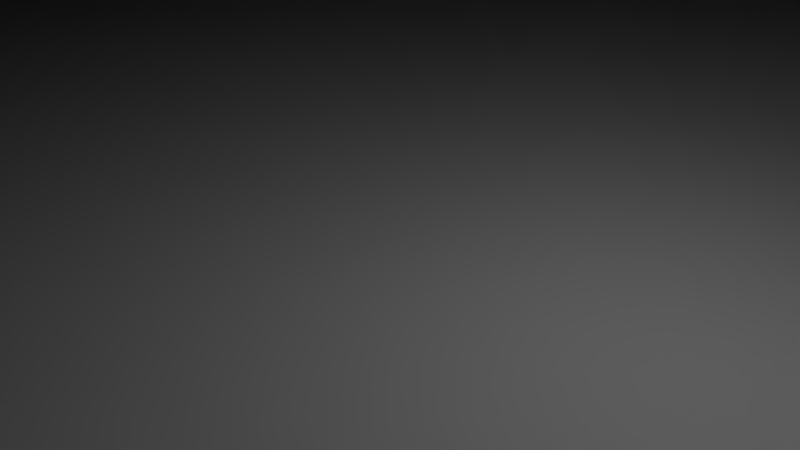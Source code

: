 # Source: Building_01.blend  (saved by Blender 2.78.0; exported with 4.5.12 LTS)
import bpy
from mathutils import Matrix  # noqa: F401  (used for matrix-valued properties, if any)

bpy.ops.wm.read_factory_settings(use_empty=True)
scene = bpy.context.scene
scene.name = 'Scene'

# ---- collections
col_collection_1 = bpy.data.collections.new('Collection 1'); scene.collection.children.link(col_collection_1)

# ---- materials (node trees are filled in below, after node groups)
mat_material = bpy.data.materials.new('Material')
mat_material.alpha_threshold = 0.0
mat_material.use_transparent_shadow = False
mat_material.roughness = 0.5
mat_material.line_color = (0.0, 0.0, 0.0, 1.0)

# ---- material node trees

# ---- world
world_world = bpy.data.worlds.new('World'); scene.world = world_world
world_world.color = (0.05088, 0.05088, 0.05088)
world_world.use_sun_shadow = False
world_world.sun_shadow_jitter_overblur = 0.0
world_world.cycles.sampling_method = 'MANUAL'

# ---- cameras
cam_camera = bpy.data.cameras.new('Camera')
cam_camera.clip_end = 100.0
cam_camera.lens = 35.0
cam_camera.sensor_width = 32.0
cam_camera.sensor_height = 18.0
cam_camera.ortho_scale = 7.314
cam_camera.dof.focus_distance = 0.0
cam_camera.dof.aperture_fstop = 128.0

# ---- lights
light_lamp = bpy.data.lights.new('Lamp', 'POINT')
light_lamp.transmission_factor = 0.0
light_lamp.cutoff_distance = 30.0
light_lamp.energy = 100.0
light_lamp.shadow_buffer_clip_start = 1.001
light_lamp.shadow_soft_size = 0.1
light_lamp.shadow_maximum_resolution = 0.006
light_lamp.use_absolute_resolution = True

# ---- meshes
me_cylinder_003 = bpy.data.meshes.new('Cylinder.003')
me_cylinder_003.from_pydata([(0.0, 1.768, 0.476), (0.0, 1.768, 0.6603), (0.3449, 1.734, 0.476), (0.3449, 1.734, 0.6603), (0.6766, 1.634, 0.476), (0.6766, 1.634, 0.6603), (0.9823, 1.47, 0.476), (0.9823, 1.47, 0.6603), (1.25, 1.25, 0.476), (1.25, 1.25, 0.6603), (1.47, 0.9823, 0.476), (1.47, 0.9823, 0.6603), (1.634, 0.6766, 0.476), (1.634, 0.6766, 0.6603), (1.734, 0.3449, 0.476), (1.734, 0.3449, 0.6603), (1.768, 1.335e-07, 0.476), (1.768, 1.335e-07, 0.6603), (1.734, -0.3449, 0.476), (1.734, -0.3449, 0.6603), (1.634, -0.6766, 0.476), (1.634, -0.6766, 0.6603), (1.47, -0.9823, 0.476), (1.47, -0.9823, 0.6603), (1.25, -1.25, 0.476), (1.25, -1.25, 0.6603), (0.9823, -1.47, 0.476), (0.9823, -1.47, 0.6603), (0.6766, -1.634, 0.476), (0.6766, -1.634, 0.6603), (0.3449, -1.734, 0.476), (0.3449, -1.734, 0.6603), (-5.761e-07, -1.768, 0.476), (-5.761e-07, -1.768, 0.6603), (-0.3449, -1.734, 0.476), (-0.3449, -1.734, 0.6603), (-0.6766, -1.634, 0.476), (-0.6766, -1.634, 0.6603), (-0.9823, -1.47, 0.476), (-0.9823, -1.47, 0.6603), (-1.25, -1.25, 0.476), (-1.25, -1.25, 0.6603), (-1.47, -0.9823, 0.476), (-1.47, -0.9823, 0.6603), (-1.634, -0.6766, 0.476), (-1.634, -0.6766, 0.6603), (-1.734, -0.3449, 0.476), (-1.734, -0.3449, 0.6603), (-1.768, 1.707e-06, 0.476), (-1.768, 1.707e-06, 0.6603), (-1.734, 0.3449, 0.476), (-1.734, 0.3449, 0.6603), (-1.634, 0.6766, 0.476), (-1.634, 0.6766, 0.6603), (-1.47, 0.9823, 0.476), (-1.47, 0.9823, 0.6603), (-1.25, 1.25, 0.476), (-1.25, 1.25, 0.6603), (-0.9823, 1.47, 0.476), (-0.9823, 1.47, 0.6603), (-0.6766, 1.634, 0.476), (-0.6766, 1.634, 0.6603), (-0.3449, 1.734, 0.476), (-0.3449, 1.734, 0.6603), (0.0, 1.0, -1.0), (0.0, 1.0, 1.0), (0.1951, 0.9808, -1.0), (0.1951, 0.9808, 1.0), (0.3827, 0.9239, -1.0), (0.3827, 0.9239, 1.0), (0.5556, 0.8315, -1.0), (0.5556, 0.8315, 1.0), (0.7071, 0.7071, -1.0), (0.7071, 0.7071, 1.0), (0.8315, 0.5556, -1.0), (0.8315, 0.5556, 1.0), (0.9239, 0.3827, -1.0), (0.9239, 0.3827, 1.0), (0.9808, 0.1951, -1.0), (0.9808, 0.1951, 1.0), (1.0, 7.55e-08, -1.0), (1.0, 7.55e-08, 1.0), (0.9808, -0.1951, -1.0), (0.9808, -0.1951, 1.0), (0.9239, -0.3827, -1.0), (0.9239, -0.3827, 1.0), (0.8315, -0.5556, -1.0), (0.8315, -0.5556, 1.0), (0.7071, -0.7071, -1.0), (0.7071, -0.7071, 1.0), (0.5556, -0.8315, -1.0), (0.5556, -0.8315, 1.0), (0.3827, -0.9239, -1.0), (0.3827, -0.9239, 1.0), (0.1951, -0.9808, -1.0), (0.1951, -0.9808, 1.0), (-3.258e-07, -1.0, -1.0), (-3.258e-07, -1.0, 1.0), (-0.1951, -0.9808, -1.0), (-0.1951, -0.9808, 1.0), (-0.3827, -0.9239, -1.0), (-0.3827, -0.9239, 1.0), (-0.5556, -0.8315, -1.0), (-0.5556, -0.8315, 1.0), (-0.7071, -0.7071, -1.0), (-0.7071, -0.7071, 1.0), (-0.8315, -0.5556, -1.0), (-0.8315, -0.5556, 1.0), (-0.9239, -0.3827, -1.0), (-0.9239, -0.3827, 1.0), (-0.9808, -0.1951, -1.0), (-0.9808, -0.1951, 1.0), (-1.0, 9.656e-07, -1.0), (-1.0, 9.656e-07, 1.0), (-0.9808, 0.1951, -1.0), (-0.9808, 0.1951, 1.0), (-0.9239, 0.3827, -1.0), (-0.9239, 0.3827, 1.0), (-0.8315, 0.5556, -1.0), (-0.8315, 0.5556, 1.0), (-0.7071, 0.7071, -1.0), (-0.7071, 0.7071, 1.0), (-0.5556, 0.8315, -1.0), (-0.5556, 0.8315, 1.0), (-0.3827, 0.9239, -1.0), (-0.3827, 0.9239, 1.0), (-0.1951, 0.9808, -1.0), (-0.1951, 0.9808, 1.0), (0.0, 4.233, -6.226), (0.0, 4.233, -0.9116), (0.8258, 4.152, -6.226), (0.8258, 4.152, -0.9116), (1.62, 3.911, -6.226), (1.62, 3.911, -0.9116), (2.352, 3.52, -6.226), (2.352, 3.52, -0.9116), (2.993, 2.993, -6.226), (2.993, 2.993, -0.9116), (3.52, 2.352, -6.226), (3.52, 2.352, -0.9116), (3.911, 1.62, -6.226), (3.911, 1.62, -0.9116), (4.152, 0.8258, -6.226), (4.152, 0.8258, -0.9116), (4.233, 3.196e-07, -6.226), (4.233, 3.196e-07, -0.9116), (4.152, -0.8258, -6.226), (4.152, -0.8258, -0.9116), (3.911, -1.62, -6.226), (3.911, -1.62, -0.9116), (3.52, -2.352, -6.226), (3.52, -2.352, -0.9116), (2.993, -2.993, -6.226), (2.993, -2.993, -0.9116), (2.352, -3.52, -6.226), (2.352, -3.52, -0.9116), (1.62, -3.911, -6.226), (1.62, -3.911, -0.9116), (0.8258, -4.152, -6.226), (0.8258, -4.152, -0.9116), (-1.379e-06, -4.233, -6.226), (-1.379e-06, -4.233, -0.9116), (-0.8258, -4.152, -6.226), (-0.8258, -4.152, -0.9116), (-1.62, -3.911, -6.226), (-1.62, -3.911, -0.9116), (-2.352, -3.52, -6.226), (-2.352, -3.52, -0.9116), (-2.993, -2.993, -6.226), (-2.993, -2.993, -0.9116), (-3.52, -2.352, -6.226), (-3.52, -2.352, -0.9116), (-3.911, -1.62, -6.226), (-3.911, -1.62, -0.9116), (-4.152, -0.8258, -6.226), (-4.152, -0.8258, -0.9116), (-4.233, 4.087e-06, -6.226), (-4.233, 4.087e-06, -0.9116), (-4.152, 0.8258, -6.226), (-4.152, 0.8258, -0.9116), (-3.911, 1.62, -6.226), (-3.911, 1.62, -0.9116), (-3.52, 2.352, -6.226), (-3.52, 2.352, -0.9116), (-2.993, 2.993, -6.226), (-2.993, 2.993, -0.9116), (-2.352, 3.52, -6.226), (-2.352, 3.52, -0.9116), (-1.62, 3.911, -6.226), (-1.62, 3.911, -0.9116), (-0.8258, 4.152, -6.226), (-0.8258, 4.152, -0.9116)], [], [(0, 1, 3, 2), (2, 3, 5, 4), (4, 5, 7, 6), (6, 7, 9, 8), (8, 9, 11, 10), (10, 11, 13, 12), (12, 13, 15, 14), (14, 15, 17, 16), (16, 17, 19, 18), (18, 19, 21, 20), (20, 21, 23, 22), (22, 23, 25, 24), (24, 25, 27, 26), (26, 27, 29, 28), (28, 29, 31, 30), (30, 31, 33, 32), (32, 33, 35, 34), (34, 35, 37, 36), (36, 37, 39, 38), (38, 39, 41, 40), (40, 41, 43, 42), (42, 43, 45, 44), (44, 45, 47, 46), (46, 47, 49, 48), (48, 49, 51, 50), (50, 51, 53, 52), (52, 53, 55, 54), (54, 55, 57, 56), (56, 57, 59, 58), (58, 59, 61, 60), (3, 1, 63, 61, 59, 57, 55, 53, 51, 49, 47, 45, 43, 41, 39, 37, 35, 33, 31, 29, 27, 25, 23, 21, 19, 17, 15, 13, 11, 9, 7, 5), (60, 61, 63, 62), (62, 63, 1, 0), (0, 2, 4, 6, 8, 10, 12, 14, 16, 18, 20, 22, 24, 26, 28, 30, 32, 34, 36, 38, 40, 42, 44, 46, 48, 50, 52, 54, 56, 58, 60, 62), (64, 65, 67, 66), (66, 67, 69, 68), (68, 69, 71, 70), (70, 71, 73, 72), (72, 73, 75, 74), (74, 75, 77, 76), (76, 77, 79, 78), (78, 79, 81, 80), (80, 81, 83, 82), (82, 83, 85, 84), (84, 85, 87, 86), (86, 87, 89, 88), (88, 89, 91, 90), (90, 91, 93, 92), (92, 93, 95, 94), (94, 95, 97, 96), (96, 97, 99, 98), (98, 99, 101, 100), (100, 101, 103, 102), (102, 103, 105, 104), (104, 105, 107, 106), (106, 107, 109, 108), (108, 109, 111, 110), (110, 111, 113, 112), (112, 113, 115, 114), (114, 115, 117, 116), (116, 117, 119, 118), (118, 119, 121, 120), (120, 121, 123, 122), (122, 123, 125, 124), (67, 65, 127, 125, 123, 121, 119, 117, 115, 113, 111, 109, 107, 105, 103, 101, 99, 97, 95, 93, 91, 89, 87, 85, 83, 81, 79, 77, 75, 73, 71, 69), (124, 125, 127, 126), (126, 127, 65, 64), (64, 66, 68, 70, 72, 74, 76, 78, 80, 82, 84, 86, 88, 90, 92, 94, 96, 98, 100, 102, 104, 106, 108, 110, 112, 114, 116, 118, 120, 122, 124, 126), (128, 129, 131, 130), (130, 131, 133, 132), (132, 133, 135, 134), (134, 135, 137, 136), (136, 137, 139, 138), (138, 139, 141, 140), (140, 141, 143, 142), (142, 143, 145, 144), (144, 145, 147, 146), (146, 147, 149, 148), (148, 149, 151, 150), (150, 151, 153, 152), (152, 153, 155, 154), (154, 155, 157, 156), (156, 157, 159, 158), (158, 159, 161, 160), (160, 161, 163, 162), (162, 163, 165, 164), (164, 165, 167, 166), (166, 167, 169, 168), (168, 169, 171, 170), (170, 171, 173, 172), (172, 173, 175, 174), (174, 175, 177, 176), (176, 177, 179, 178), (178, 179, 181, 180), (180, 181, 183, 182), (182, 183, 185, 184), (184, 185, 187, 186), (186, 187, 189, 188), (131, 129, 191, 189, 187, 185, 183, 181, 179, 177, 175, 173, 171, 169, 167, 165, 163, 161, 159, 157, 155, 153, 151, 149, 147, 145, 143, 141, 139, 137, 135, 133), (188, 189, 191, 190), (190, 191, 129, 128), (128, 130, 132, 134, 136, 138, 140, 142, 144, 146, 148, 150, 152, 154, 156, 158, 160, 162, 164, 166, 168, 170, 172, 174, 176, 178, 180, 182, 184, 186, 188, 190)])
me_cylinder_003.use_remesh_preserve_volume = False
me_cylinder_003.use_remesh_preserve_attributes = False
me_cylinder_003.use_mirror_vertex_groups = False
me_cylinder_003.update()
me_cylinder_001 = bpy.data.meshes.new('Cylinder.001')
me_cylinder_001.from_pydata([(0.0, 1.0, -1.0), (-4.51e-08, 1.38, 1.0), (0.1951, 0.9808, -1.0), (0.2692, 1.353, 1.0), (0.3827, 0.9239, -1.0), (0.528, 1.275, 1.0), (0.5556, 0.8315, -1.0), (0.7666, 1.147, 1.0), (0.7071, 0.7071, -1.0), (0.9757, 0.9757, 1.0), (0.8315, 0.5556, -1.0), (1.147, 0.7666, 1.0), (0.9239, 0.3827, -1.0), (1.275, 0.528, 1.0), (0.9808, 0.1951, -1.0), (1.353, 0.2692, 1.0), (1.0, 7.55e-08, -1.0), (1.38, -4.071e-09, 1.0), (0.9808, -0.1951, -1.0), (1.353, -0.2692, 1.0), (0.9239, -0.3827, -1.0), (1.275, -0.528, 1.0), (0.8315, -0.5556, -1.0), (1.147, -0.7666, 1.0), (0.7071, -0.7071, -1.0), (0.9757, -0.9757, 1.0), (0.5556, -0.8315, -1.0), (0.7666, -1.147, 1.0), (0.3827, -0.9239, -1.0), (0.528, -1.275, 1.0), (0.1951, -0.9808, -1.0), (0.2692, -1.353, 1.0), (-3.258e-07, -1.0, -1.0), (-4.947e-07, -1.38, 1.0), (-0.1951, -0.9808, -1.0), (-0.2692, -1.353, 1.0), (-0.3827, -0.9239, -1.0), (-0.528, -1.275, 1.0), (-0.5556, -0.8315, -1.0), (-0.7666, -1.147, 1.0), (-0.7071, -0.7071, -1.0), (-0.9757, -0.9757, 1.0), (-0.8315, -0.5556, -1.0), (-1.147, -0.7666, 1.0), (-0.9239, -0.3827, -1.0), (-1.275, -0.528, 1.0), (-0.9808, -0.1951, -1.0), (-1.353, -0.2692, 1.0), (-1.0, 9.656e-07, -1.0), (-1.38, 1.224e-06, 1.0), (-0.9808, 0.1951, -1.0), (-1.353, 0.2692, 1.0), (-0.9239, 0.3827, -1.0), (-1.275, 0.528, 1.0), (-0.8315, 0.5556, -1.0), (-1.147, 0.7666, 1.0), (-0.7071, 0.7071, -1.0), (-0.9757, 0.9757, 1.0), (-0.5556, 0.8315, -1.0), (-0.7666, 1.147, 1.0), (-0.3827, 0.9239, -1.0), (-0.528, 1.275, 1.0), (-0.1951, 0.9808, -1.0), (-0.2692, 1.353, 1.0), (0.0, 1.12, -8.578), (0.0, 1.12, -0.7448), (0.2186, 1.099, -8.578), (0.2186, 1.099, -0.7448), (0.4288, 1.035, -8.578), (0.4288, 1.035, -0.7448), (0.6225, 0.9316, -8.578), (0.6225, 0.9316, -0.7448), (0.7923, 0.7923, -8.578), (0.7923, 0.7923, -0.7448), (0.9316, 0.6225, -8.578), (0.9316, 0.6225, -0.7448), (1.035, 0.4288, -8.578), (1.035, 0.4288, -0.7448), (1.099, 0.2186, -8.578), (1.099, 0.2186, -0.7448), (1.12, 8.459e-08, -8.578), (1.12, 8.459e-08, -0.7448), (1.099, -0.2186, -8.578), (1.099, -0.2186, -0.7448), (1.035, -0.4288, -8.578), (1.035, -0.4288, -0.7448), (0.9316, -0.6225, -8.578), (0.9316, -0.6225, -0.7448), (0.7923, -0.7923, -8.578), (0.7923, -0.7923, -0.7448), (0.6225, -0.9316, -8.578), (0.6225, -0.9316, -0.7448), (0.4288, -1.035, -8.578), (0.4288, -1.035, -0.7448), (0.2186, -1.099, -8.578), (0.2186, -1.099, -0.7448), (-3.651e-07, -1.12, -8.578), (-3.651e-07, -1.12, -0.7448), (-0.2186, -1.099, -8.578), (-0.2186, -1.099, -0.7448), (-0.4288, -1.035, -8.578), (-0.4288, -1.035, -0.7448), (-0.6225, -0.9316, -8.578), (-0.6225, -0.9316, -0.7448), (-0.7923, -0.7923, -8.578), (-0.7923, -0.7923, -0.7448), (-0.9316, -0.6225, -8.578), (-0.9316, -0.6225, -0.7448), (-1.035, -0.4288, -8.578), (-1.035, -0.4288, -0.7448), (-1.099, -0.2186, -8.578), (-1.099, -0.2186, -0.7448), (-1.12, 1.082e-06, -8.578), (-1.12, 1.082e-06, -0.7448), (-1.099, 0.2186, -8.578), (-1.099, 0.2186, -0.7448), (-1.035, 0.4288, -8.578), (-1.035, 0.4288, -0.7448), (-0.9316, 0.6225, -8.578), (-0.9316, 0.6225, -0.7448), (-0.7923, 0.7923, -8.578), (-0.7923, 0.7923, -0.7448), (-0.6225, 0.9316, -8.578), (-0.6225, 0.9316, -0.7448), (-0.4288, 1.035, -8.578), (-0.4288, 1.035, -0.7448), (-0.2186, 1.099, -8.578), (-0.2186, 1.099, -0.7448), (1.754, 1.827, -20.78), (1.754, -1.827, -20.78), (-1.754, -1.827, -20.78), (-1.754, 1.827, -20.78), (1.754, 1.827, -8.385), (1.754, -1.827, -8.385), (-1.754, -1.827, -8.385), (-1.754, 1.827, -8.385)], [], [(0, 1, 3, 2), (2, 3, 5, 4), (4, 5, 7, 6), (6, 7, 9, 8), (8, 9, 11, 10), (10, 11, 13, 12), (12, 13, 15, 14), (14, 15, 17, 16), (16, 17, 19, 18), (18, 19, 21, 20), (20, 21, 23, 22), (22, 23, 25, 24), (24, 25, 27, 26), (26, 27, 29, 28), (28, 29, 31, 30), (30, 31, 33, 32), (32, 33, 35, 34), (34, 35, 37, 36), (36, 37, 39, 38), (38, 39, 41, 40), (40, 41, 43, 42), (42, 43, 45, 44), (44, 45, 47, 46), (46, 47, 49, 48), (48, 49, 51, 50), (50, 51, 53, 52), (52, 53, 55, 54), (54, 55, 57, 56), (56, 57, 59, 58), (58, 59, 61, 60), (3, 1, 63, 61, 59, 57, 55, 53, 51, 49, 47, 45, 43, 41, 39, 37, 35, 33, 31, 29, 27, 25, 23, 21, 19, 17, 15, 13, 11, 9, 7, 5), (60, 61, 63, 62), (62, 63, 1, 0), (0, 2, 4, 6, 8, 10, 12, 14, 16, 18, 20, 22, 24, 26, 28, 30, 32, 34, 36, 38, 40, 42, 44, 46, 48, 50, 52, 54, 56, 58, 60, 62), (64, 65, 67, 66), (66, 67, 69, 68), (68, 69, 71, 70), (70, 71, 73, 72), (72, 73, 75, 74), (74, 75, 77, 76), (76, 77, 79, 78), (78, 79, 81, 80), (80, 81, 83, 82), (82, 83, 85, 84), (84, 85, 87, 86), (86, 87, 89, 88), (88, 89, 91, 90), (90, 91, 93, 92), (92, 93, 95, 94), (94, 95, 97, 96), (96, 97, 99, 98), (98, 99, 101, 100), (100, 101, 103, 102), (102, 103, 105, 104), (104, 105, 107, 106), (106, 107, 109, 108), (108, 109, 111, 110), (110, 111, 113, 112), (112, 113, 115, 114), (114, 115, 117, 116), (116, 117, 119, 118), (118, 119, 121, 120), (120, 121, 123, 122), (122, 123, 125, 124), (67, 65, 127, 125, 123, 121, 119, 117, 115, 113, 111, 109, 107, 105, 103, 101, 99, 97, 95, 93, 91, 89, 87, 85, 83, 81, 79, 77, 75, 73, 71, 69), (124, 125, 127, 126), (126, 127, 65, 64), (64, 66, 68, 70, 72, 74, 76, 78, 80, 82, 84, 86, 88, 90, 92, 94, 96, 98, 100, 102, 104, 106, 108, 110, 112, 114, 116, 118, 120, 122, 124, 126), (128, 129, 130, 131), (132, 135, 134, 133), (128, 132, 133, 129), (129, 133, 134, 130), (130, 134, 135, 131), (132, 128, 131, 135)])
me_cylinder_001.materials.append(mat_material)
me_cylinder_001.use_remesh_preserve_volume = False
me_cylinder_001.use_remesh_preserve_attributes = False
me_cylinder_001.use_mirror_vertex_groups = False
me_cylinder_001.update()
me_cube_011 = bpy.data.meshes.new('Cube.011')
me_cube_011.from_pydata([(1.0, 1.0, -1.0), (1.0, -1.0, -1.0), (-1.0, -1.0, -1.0), (-1.0, 1.0, -1.0), (-1.341e-07, -1.788e-07, -0.1236)], [], [(0, 1, 2, 3), (0, 4, 1), (1, 4, 2), (2, 4, 3), (4, 0, 3)])
me_cube_011.materials.append(mat_material)
me_cube_011.use_remesh_preserve_volume = False
me_cube_011.use_remesh_preserve_attributes = False
me_cube_011.use_mirror_vertex_groups = False
me_cube_011.update()
me_cube_001 = bpy.data.meshes.new('Cube.001')
me_cube_001.from_pydata([(-1.233, -1.239, 15.88), (-1.0, -1.0, 17.88), (-1.233, 1.239, 15.88), (-1.0, 1.0, 17.88), (1.233, -1.239, 15.88), (1.0, -1.0, 17.88), (1.233, 1.239, 15.88), (1.0, 1.0, 17.88), (-1.116, -1.12, 16.88), (-1.116, 1.12, 16.88), (1.116, 1.12, 16.88), (1.116, -1.12, 16.88), (-1.233, -1.089, 15.88), (-1.0, -0.8789, 17.88), (1.233, -1.089, 15.88), (1.0, -0.8789, 17.88), (1.116, -0.984, 16.88), (-1.116, -0.984, 16.88), (-1.0, 0.8829, 17.88), (1.233, 1.101, 15.88), (-1.116, 0.9918, 16.88), (-1.233, 1.101, 15.88), (1.0, 0.8829, 17.88), (1.116, 0.9918, 16.88), (1.087, 1.239, 15.88), (0.8809, 1.0, 17.88), (1.087, -1.239, 15.88), (0.8809, -1.0, 17.88), (0.9842, -1.12, 16.88), (0.9842, 1.12, 16.88), (0.8809, -0.8789, 17.96), (1.087, -1.089, 16.64), (1.087, 1.101, 16.64), (0.8809, 0.8829, 17.96), (-1.092, 1.239, 15.88), (-0.886, -1.0, 17.88), (-0.9892, -1.12, 16.88), (-1.092, -1.089, 16.64), (-1.092, 1.101, 16.64), (-0.886, 1.0, 17.88), (-1.092, -1.239, 15.88), (-0.9892, 1.12, 16.88), (-0.886, -0.8789, 17.96), (-0.886, 0.8829, 17.96), (-1.146, -1.15, 17.28), (-1.029, -1.031, 18.28), (-0.9152, -1.031, 18.28), (-1.018, -1.15, 17.28), (-1.029, -0.9098, 18.28), (-1.146, -1.015, 17.28), (-1.28, -1.139, 16.52), (-1.28, -1.289, 16.52), (-1.164, -1.17, 17.52), (-1.037, -1.17, 17.52), (-1.164, -1.034, 17.52), (-1.14, -1.289, 16.52), (-1.03, 0.9143, 18.28), (-1.03, 1.031, 18.28), (-1.146, 1.151, 17.28), (-1.146, 1.023, 17.28), (-0.9158, 1.031, 18.28), (-1.019, 1.151, 17.28), (-1.167, 1.172, 17.56), (-1.283, 1.292, 16.56), (-1.143, 1.292, 16.56), (-1.167, 1.045, 17.56), (-1.283, 1.154, 16.56), (-1.039, 1.172, 17.56), (1.029, -0.9091, 18.27), (1.029, -1.03, 18.27), (1.145, -1.15, 17.27), (1.145, -1.014, 17.27), (0.9096, -1.03, 18.27), (1.013, -1.15, 17.27), (0.9092, 1.03, 18.26), (1.028, 1.03, 18.26), (1.145, 1.149, 17.26), (1.012, 1.149, 17.26), (1.028, 0.9126, 18.26), (1.145, 1.022, 17.26), (1.163, 1.169, 17.51), (1.28, 1.288, 16.51), (1.28, 1.15, 16.51), (1.031, 1.169, 17.51), (1.163, 1.041, 17.51), (1.134, 1.288, 16.51), (1.164, -1.169, 17.52), (1.28, -1.289, 16.52), (1.135, -1.289, 16.52), (1.164, -1.034, 17.52), (1.28, -1.139, 16.52), (1.032, -1.169, 17.52), (-1.233, -1.239, 32.77), (-1.0, -1.0, 34.77), (-1.233, 1.239, 32.77), (-1.0, 1.0, 34.77), (1.233, -1.239, 32.77), (1.0, -1.0, 34.77), (1.233, 1.239, 32.77), (1.0, 1.0, 34.77), (-1.116, -1.12, 33.77), (-1.116, 1.12, 33.77), (1.116, 1.12, 33.77), (1.116, -1.12, 33.77), (-1.233, -1.089, 32.77), (-1.0, -0.8789, 34.77), (1.233, -1.089, 32.77), (1.0, -0.8789, 34.77), (1.116, -0.984, 33.77), (-1.116, -0.984, 33.77), (-1.0, 0.8829, 34.77), (1.233, 1.101, 32.77), (-1.116, 0.9918, 33.77), (-1.233, 1.101, 32.77), (1.0, 0.8829, 34.77), (1.116, 0.9918, 33.77), (1.087, 1.239, 32.77), (0.8809, 1.0, 34.77), (1.087, -1.239, 32.77), (0.8809, -1.0, 34.77), (0.9842, -1.12, 33.77), (0.9842, 1.12, 33.77), (0.8809, -0.8789, 34.84), (1.087, -1.089, 33.53), (1.087, 1.101, 33.53), (0.8809, 0.8829, 34.84), (-1.092, 1.239, 32.77), (-0.886, -1.0, 34.77), (-0.9892, -1.12, 33.77), (-1.092, -1.089, 33.53), (-1.092, 1.101, 33.53), (-0.886, 1.0, 34.77), (-1.092, -1.239, 32.77), (-0.9892, 1.12, 33.77), (-0.886, -0.8789, 34.84), (-0.886, 0.8829, 34.84), (-1.146, -1.15, 34.17), (-1.029, -1.031, 35.17), (-0.9152, -1.031, 35.17), (-1.018, -1.15, 34.17), (-1.029, -0.9098, 35.17), (-1.146, -1.015, 34.17), (-1.28, -1.139, 33.41), (-1.28, -1.289, 33.41), (-1.164, -1.17, 34.41), (-1.037, -1.17, 34.41), (-1.164, -1.034, 34.41), (-1.14, -1.289, 33.41), (-1.03, 0.9143, 35.17), (-1.03, 1.031, 35.17), (-1.146, 1.151, 34.17), (-1.146, 1.023, 34.17), (-0.9158, 1.031, 35.17), (-1.019, 1.151, 34.17), (-1.167, 1.172, 34.45), (-1.283, 1.292, 33.45), (-1.143, 1.292, 33.45), (-1.167, 1.045, 34.45), (-1.283, 1.154, 33.45), (-1.039, 1.172, 34.45), (1.029, -0.9091, 35.16), (1.029, -1.03, 35.16), (1.145, -1.15, 34.16), (1.145, -1.014, 34.16), (0.9096, -1.03, 35.16), (1.013, -1.15, 34.16), (0.9092, 1.03, 35.15), (1.028, 1.03, 35.15), (1.145, 1.149, 34.15), (1.012, 1.149, 34.15), (1.028, 0.9126, 35.15), (1.145, 1.022, 34.15), (1.163, 1.169, 34.4), (1.28, 1.288, 33.4), (1.28, 1.15, 33.4), (1.031, 1.169, 34.4), (1.163, 1.041, 34.4), (1.134, 1.288, 33.4), (1.164, -1.169, 34.41), (1.28, -1.289, 33.41), (1.135, -1.289, 33.41), (1.164, -1.034, 34.41), (1.28, -1.139, 33.41), (1.032, -1.169, 34.41), (-1.233, -1.239, 24.32), (-1.0, -1.0, 26.32), (-1.233, 1.239, 24.32), (-1.0, 1.0, 26.32), (1.233, -1.239, 24.32), (1.0, -1.0, 26.32), (1.233, 1.239, 24.32), (1.0, 1.0, 26.32), (-1.116, -1.12, 25.32), (-1.116, 1.12, 25.32), (1.116, 1.12, 25.32), (1.116, -1.12, 25.32), (-1.233, -1.089, 24.32), (-1.0, -0.8789, 26.32), (1.233, -1.089, 24.32), (1.0, -0.8789, 26.32), (1.116, -0.984, 25.32), (-1.116, -0.984, 25.32), (-1.0, 0.8829, 26.32), (1.233, 1.101, 24.32), (-1.116, 0.9918, 25.32), (-1.233, 1.101, 24.32), (1.0, 0.8829, 26.32), (1.116, 0.9918, 25.32), (1.087, 1.239, 24.32), (0.8809, 1.0, 26.32), (1.087, -1.239, 24.32), (0.8809, -1.0, 26.32), (0.9842, -1.12, 25.32), (0.9842, 1.12, 25.32), (0.8809, -0.8789, 26.4), (1.087, -1.089, 25.08), (1.087, 1.101, 25.08), (0.8809, 0.8829, 26.4), (-1.092, 1.239, 24.32), (-0.886, -1.0, 26.32), (-0.9892, -1.12, 25.32), (-1.092, -1.089, 25.08), (-1.092, 1.101, 25.08), (-0.886, 1.0, 26.32), (-1.092, -1.239, 24.32), (-0.9892, 1.12, 25.32), (-0.886, -0.8789, 26.4), (-0.886, 0.8829, 26.4), (-1.146, -1.15, 25.72), (-1.029, -1.031, 26.72), (-0.9152, -1.031, 26.72), (-1.018, -1.15, 25.72), (-1.029, -0.9098, 26.72), (-1.146, -1.015, 25.72), (-1.28, -1.139, 24.97), (-1.28, -1.289, 24.97), (-1.164, -1.17, 25.97), (-1.037, -1.17, 25.97), (-1.164, -1.034, 25.97), (-1.14, -1.289, 24.97), (-1.03, 0.9143, 26.72), (-1.03, 1.031, 26.72), (-1.146, 1.151, 25.72), (-1.146, 1.023, 25.72), (-0.9158, 1.031, 26.72), (-1.019, 1.151, 25.72), (-1.167, 1.172, 26.0), (-1.283, 1.292, 25.0), (-1.143, 1.292, 25.0), (-1.167, 1.045, 26.0), (-1.283, 1.154, 25.0), (-1.039, 1.172, 26.0), (1.029, -0.9091, 26.71), (1.029, -1.03, 26.71), (1.145, -1.15, 25.71), (1.145, -1.014, 25.71), (0.9096, -1.03, 26.71), (1.013, -1.15, 25.71), (0.9092, 1.03, 26.7), (1.028, 1.03, 26.7), (1.145, 1.149, 25.7), (1.012, 1.149, 25.7), (1.028, 0.9126, 26.7), (1.145, 1.022, 25.7), (1.163, 1.169, 25.95), (1.28, 1.288, 24.95), (1.28, 1.15, 24.95), (1.031, 1.169, 25.95), (1.163, 1.041, 25.95), (1.134, 1.288, 24.95), (1.164, -1.169, 25.96), (1.28, -1.289, 24.96), (1.135, -1.289, 24.96), (1.164, -1.034, 25.96), (1.28, -1.139, 24.96), (1.032, -1.169, 25.96), (-1.233, -1.239, 7.441), (-1.0, -1.0, 9.441), (-1.233, 1.239, 7.441), (-1.0, 1.0, 9.441), (1.233, -1.239, 7.441), (1.0, -1.0, 9.441), (1.233, 1.239, 7.441), (1.0, 1.0, 9.441), (-1.116, -1.12, 8.441), (-1.116, 1.12, 8.441), (1.116, 1.12, 8.441), (1.116, -1.12, 8.441), (-1.233, -1.089, 7.441), (-1.0, -0.8789, 9.441), (1.233, -1.089, 7.441), (1.0, -0.8789, 9.441), (1.116, -0.984, 8.441), (-1.116, -0.984, 8.441), (-1.0, 0.8829, 9.441), (1.233, 1.101, 7.441), (-1.116, 0.9918, 8.441), (-1.233, 1.101, 7.441), (1.0, 0.8829, 9.441), (1.116, 0.9918, 8.441), (1.087, 1.239, 7.441), (0.8809, 1.0, 9.441), (1.087, -1.239, 7.441), (0.8809, -1.0, 9.441), (0.9842, -1.12, 8.441), (0.9842, 1.12, 8.441), (0.8809, -0.8789, 9.52), (1.087, -1.089, 8.201), (1.087, 1.101, 8.201), (0.8809, 0.8829, 9.52), (-1.092, 1.239, 7.441), (-0.886, -1.0, 9.441), (-0.9892, -1.12, 8.441), (-1.092, -1.089, 8.201), (-1.092, 1.101, 8.201), (-0.886, 1.0, 9.441), (-1.092, -1.239, 7.441), (-0.9892, 1.12, 8.441), (-0.886, -0.8789, 9.52), (-0.886, 0.8829, 9.52), (-1.146, -1.15, 8.84), (-1.029, -1.031, 9.84), (-0.9152, -1.031, 9.84), (-1.018, -1.15, 8.84), (-1.029, -0.9098, 9.84), (-1.146, -1.015, 8.84), (-1.28, -1.139, 8.089), (-1.28, -1.289, 8.089), (-1.164, -1.17, 9.089), (-1.037, -1.17, 9.089), (-1.164, -1.034, 9.089), (-1.14, -1.289, 8.089), (-1.03, 0.9143, 9.847), (-1.03, 1.031, 9.847), (-1.146, 1.151, 8.847), (-1.146, 1.023, 8.847), (-0.9158, 1.031, 9.847), (-1.019, 1.151, 8.847), (-1.167, 1.172, 9.126), (-1.283, 1.292, 8.126), (-1.143, 1.292, 8.126), (-1.167, 1.045, 9.126), (-1.283, 1.154, 8.126), (-1.039, 1.172, 9.126), (1.029, -0.9091, 9.831), (1.029, -1.03, 9.831), (1.145, -1.15, 8.831), (1.145, -1.014, 8.831), (0.9096, -1.03, 9.831), (1.013, -1.15, 8.831), (0.9092, 1.03, 9.826), (1.028, 1.03, 9.826), (1.145, 1.149, 8.826), (1.012, 1.149, 8.826), (1.028, 0.9126, 9.826), (1.145, 1.022, 8.826), (1.163, 1.169, 9.077), (1.28, 1.288, 8.077), (1.28, 1.15, 8.077), (1.031, 1.169, 9.077), (1.163, 1.041, 9.077), (1.134, 1.288, 8.077), (1.164, -1.169, 9.087), (1.28, -1.289, 8.087), (1.135, -1.289, 8.087), (1.164, -1.034, 9.087), (1.28, -1.139, 8.087), (1.032, -1.169, 9.087), (-1.233, -1.239, -1.0), (-1.0, -1.0, 1.0), (-1.233, 1.239, -1.0), (-1.0, 1.0, 1.0), (1.233, -1.239, -1.0), (1.0, -1.0, 1.0), (1.233, 1.239, -1.0), (1.0, 1.0, 1.0), (-1.116, -1.12, 0.0), (-1.116, 1.12, 0.0), (1.116, 1.12, 0.0), (1.116, -1.12, 0.0), (-1.233, -1.089, -1.0), (-1.0, -0.8789, 1.0), (1.233, -1.089, -1.0), (1.0, -0.8789, 1.0), (1.116, -0.984, 0.0), (-1.116, -0.984, 0.0), (-1.0, 0.8829, 1.0), (1.233, 1.101, -1.0), (-1.116, 0.9918, 0.0), (-1.233, 1.101, -1.0), (1.0, 0.8829, 1.0), (1.116, 0.9918, 0.0), (1.087, 1.239, -1.0), (0.8809, 1.0, 1.0), (1.087, -1.239, -1.0), (0.8809, -1.0, 1.0), (0.9842, -1.12, 0.0), (0.9842, 1.12, 0.0), (0.8809, -0.8789, 1.079), (1.087, -1.089, -0.2401), (1.087, 1.101, -0.2401), (0.8809, 0.8829, 1.079), (-1.092, 1.239, -1.0), (-0.886, -1.0, 1.0), (-0.9892, -1.12, 0.0), (-1.092, -1.089, -0.2401), (-1.092, 1.101, -0.2401), (-0.886, 1.0, 1.0), (-1.092, -1.239, -1.0), (-0.9892, 1.12, 0.0), (-0.886, -0.8789, 1.079), (-0.886, 0.8829, 1.079), (-1.146, -1.15, 0.3992), (-1.029, -1.031, 1.399), (-0.9152, -1.031, 1.399), (-1.018, -1.15, 0.3992), (-1.029, -0.9098, 1.399), (-1.146, -1.015, 0.3992), (-1.28, -1.139, -0.3524), (-1.28, -1.289, -0.3524), (-1.164, -1.17, 0.6476), (-1.037, -1.17, 0.6476), (-1.164, -1.034, 0.6476), (-1.14, -1.289, -0.3524), (-1.03, 0.9143, 1.406), (-1.03, 1.031, 1.406), (-1.146, 1.151, 0.4062), (-1.146, 1.023, 0.4062), (-0.9158, 1.031, 1.406), (-1.019, 1.151, 0.4062), (-1.167, 1.172, 0.6848), (-1.283, 1.292, -0.3152), (-1.143, 1.292, -0.3152), (-1.167, 1.045, 0.6848), (-1.283, 1.154, -0.3152), (-1.039, 1.172, 0.6848), (1.029, -0.9091, 1.39), (1.029, -1.03, 1.39), (1.145, -1.15, 0.3902), (1.145, -1.014, 0.3902), (0.9096, -1.03, 1.39), (1.013, -1.15, 0.3902), (0.9092, 1.03, 1.385), (1.028, 1.03, 1.385), (1.145, 1.149, 0.3852), (1.012, 1.149, 0.3852), (1.028, 0.9126, 1.385), (1.145, 1.022, 0.3852), (1.163, 1.169, 0.6355), (1.28, 1.288, -0.3645), (1.28, 1.15, -0.3645), (1.031, 1.169, 0.6355), (1.163, 1.041, 0.6355), (1.134, 1.288, -0.3645), (1.164, -1.169, 0.646), (1.28, -1.289, -0.354), (1.135, -1.289, -0.354), (1.164, -1.034, 0.646), (1.28, -1.139, -0.354), (1.032, -1.169, 0.646)], [], [(20, 18, 56, 59), (29, 25, 74, 77), (15, 5, 69, 68), (1, 13, 48, 45), (31, 14, 4, 26), (42, 13, 1, 35), (40, 36, 53, 55), (16, 11, 86, 89), (23, 19, 82, 84), (20, 9, 62, 65), (8, 17, 54, 52), (19, 23, 16, 14), (43, 18, 13, 42), (32, 19, 14, 31), (23, 22, 15, 16), (17, 8, 44, 49), (7, 22, 78, 75), (24, 6, 19, 32), (39, 3, 18, 43), (24, 29, 83, 85), (12, 17, 20, 21), (17, 13, 18, 20), (7, 25, 33, 22), (34, 24, 32, 38), (38, 32, 31, 37), (22, 33, 30, 15), (34, 41, 29, 24), (26, 4, 87, 88), (15, 30, 27, 5), (37, 31, 26, 40), (5, 27, 72, 69), (41, 39, 25, 29), (3, 39, 60, 57), (12, 37, 40, 0), (41, 34, 64, 67), (21, 38, 37, 12), (2, 34, 38, 21), (25, 39, 43, 33), (33, 43, 42, 30), (26, 28, 36, 40), (30, 42, 35, 27), (28, 27, 35, 36), (47, 46, 45, 44), (44, 45, 48, 49), (36, 35, 46, 47), (35, 1, 45, 46), (13, 17, 49, 48), (8, 36, 47, 44), (55, 53, 52, 51), (51, 52, 54, 50), (0, 40, 55, 51), (17, 12, 50, 54), (12, 0, 51, 50), (36, 8, 52, 53), (59, 56, 57, 58), (58, 57, 60, 61), (39, 41, 61, 60), (9, 20, 59, 58), (18, 3, 57, 56), (41, 9, 58, 61), (66, 65, 62, 63), (63, 62, 67, 64), (34, 2, 63, 64), (2, 21, 66, 63), (21, 20, 65, 66), (9, 41, 67, 62), (71, 68, 69, 70), (70, 69, 72, 73), (16, 15, 68, 71), (11, 16, 71, 70), (28, 11, 70, 73), (27, 28, 73, 72), (77, 74, 75, 76), (76, 75, 78, 79), (23, 10, 76, 79), (10, 29, 77, 76), (22, 23, 79, 78), (25, 7, 75, 74), (85, 83, 80, 81), (81, 80, 84, 82), (10, 23, 84, 80), (6, 24, 85, 81), (19, 6, 81, 82), (29, 10, 80, 83), (90, 89, 86, 87), (87, 86, 91, 88), (28, 26, 88, 91), (11, 28, 91, 86), (4, 14, 90, 87), (14, 16, 89, 90), (112, 110, 148, 151), (121, 117, 166, 169), (107, 97, 161, 160), (93, 105, 140, 137), (123, 106, 96, 118), (134, 105, 93, 127), (132, 128, 145, 147), (108, 103, 178, 181), (115, 111, 174, 176), (112, 101, 154, 157), (100, 109, 146, 144), (111, 115, 108, 106), (135, 110, 105, 134), (124, 111, 106, 123), (115, 114, 107, 108), (109, 100, 136, 141), (99, 114, 170, 167), (116, 98, 111, 124), (131, 95, 110, 135), (116, 121, 175, 177), (104, 109, 112, 113), (109, 105, 110, 112), (99, 117, 125, 114), (126, 116, 124, 130), (130, 124, 123, 129), (114, 125, 122, 107), (126, 133, 121, 116), (118, 96, 179, 180), (107, 122, 119, 97), (129, 123, 118, 132), (97, 119, 164, 161), (133, 131, 117, 121), (95, 131, 152, 149), (104, 129, 132, 92), (133, 126, 156, 159), (113, 130, 129, 104), (94, 126, 130, 113), (117, 131, 135, 125), (125, 135, 134, 122), (118, 120, 128, 132), (122, 134, 127, 119), (120, 119, 127, 128), (139, 138, 137, 136), (136, 137, 140, 141), (128, 127, 138, 139), (127, 93, 137, 138), (105, 109, 141, 140), (100, 128, 139, 136), (147, 145, 144, 143), (143, 144, 146, 142), (92, 132, 147, 143), (109, 104, 142, 146), (104, 92, 143, 142), (128, 100, 144, 145), (151, 148, 149, 150), (150, 149, 152, 153), (131, 133, 153, 152), (101, 112, 151, 150), (110, 95, 149, 148), (133, 101, 150, 153), (158, 157, 154, 155), (155, 154, 159, 156), (126, 94, 155, 156), (94, 113, 158, 155), (113, 112, 157, 158), (101, 133, 159, 154), (163, 160, 161, 162), (162, 161, 164, 165), (108, 107, 160, 163), (103, 108, 163, 162), (120, 103, 162, 165), (119, 120, 165, 164), (169, 166, 167, 168), (168, 167, 170, 171), (115, 102, 168, 171), (102, 121, 169, 168), (114, 115, 171, 170), (117, 99, 167, 166), (177, 175, 172, 173), (173, 172, 176, 174), (102, 115, 176, 172), (98, 116, 177, 173), (111, 98, 173, 174), (121, 102, 172, 175), (182, 181, 178, 179), (179, 178, 183, 180), (120, 118, 180, 183), (103, 120, 183, 178), (96, 106, 182, 179), (106, 108, 181, 182), (204, 202, 240, 243), (213, 209, 258, 261), (199, 189, 253, 252), (185, 197, 232, 229), (215, 198, 188, 210), (226, 197, 185, 219), (224, 220, 237, 239), (200, 195, 270, 273), (207, 203, 266, 268), (204, 193, 246, 249), (192, 201, 238, 236), (203, 207, 200, 198), (227, 202, 197, 226), (216, 203, 198, 215), (207, 206, 199, 200), (201, 192, 228, 233), (191, 206, 262, 259), (208, 190, 203, 216), (223, 187, 202, 227), (208, 213, 267, 269), (196, 201, 204, 205), (201, 197, 202, 204), (191, 209, 217, 206), (218, 208, 216, 222), (222, 216, 215, 221), (206, 217, 214, 199), (218, 225, 213, 208), (210, 188, 271, 272), (199, 214, 211, 189), (221, 215, 210, 224), (189, 211, 256, 253), (225, 223, 209, 213), (187, 223, 244, 241), (196, 221, 224, 184), (225, 218, 248, 251), (205, 222, 221, 196), (186, 218, 222, 205), (209, 223, 227, 217), (217, 227, 226, 214), (210, 212, 220, 224), (214, 226, 219, 211), (212, 211, 219, 220), (231, 230, 229, 228), (228, 229, 232, 233), (220, 219, 230, 231), (219, 185, 229, 230), (197, 201, 233, 232), (192, 220, 231, 228), (239, 237, 236, 235), (235, 236, 238, 234), (184, 224, 239, 235), (201, 196, 234, 238), (196, 184, 235, 234), (220, 192, 236, 237), (243, 240, 241, 242), (242, 241, 244, 245), (223, 225, 245, 244), (193, 204, 243, 242), (202, 187, 241, 240), (225, 193, 242, 245), (250, 249, 246, 247), (247, 246, 251, 248), (218, 186, 247, 248), (186, 205, 250, 247), (205, 204, 249, 250), (193, 225, 251, 246), (255, 252, 253, 254), (254, 253, 256, 257), (200, 199, 252, 255), (195, 200, 255, 254), (212, 195, 254, 257), (211, 212, 257, 256), (261, 258, 259, 260), (260, 259, 262, 263), (207, 194, 260, 263), (194, 213, 261, 260), (206, 207, 263, 262), (209, 191, 259, 258), (269, 267, 264, 265), (265, 264, 268, 266), (194, 207, 268, 264), (190, 208, 269, 265), (203, 190, 265, 266), (213, 194, 264, 267), (274, 273, 270, 271), (271, 270, 275, 272), (212, 210, 272, 275), (195, 212, 275, 270), (188, 198, 274, 271), (198, 200, 273, 274), (296, 294, 332, 335), (305, 301, 350, 353), (291, 281, 345, 344), (277, 289, 324, 321), (307, 290, 280, 302), (318, 289, 277, 311), (316, 312, 329, 331), (292, 287, 362, 365), (299, 295, 358, 360), (296, 285, 338, 341), (284, 293, 330, 328), (295, 299, 292, 290), (319, 294, 289, 318), (308, 295, 290, 307), (299, 298, 291, 292), (293, 284, 320, 325), (283, 298, 354, 351), (300, 282, 295, 308), (315, 279, 294, 319), (300, 305, 359, 361), (288, 293, 296, 297), (293, 289, 294, 296), (283, 301, 309, 298), (310, 300, 308, 314), (314, 308, 307, 313), (298, 309, 306, 291), (310, 317, 305, 300), (302, 280, 363, 364), (291, 306, 303, 281), (313, 307, 302, 316), (281, 303, 348, 345), (317, 315, 301, 305), (279, 315, 336, 333), (288, 313, 316, 276), (317, 310, 340, 343), (297, 314, 313, 288), (278, 310, 314, 297), (301, 315, 319, 309), (309, 319, 318, 306), (302, 304, 312, 316), (306, 318, 311, 303), (304, 303, 311, 312), (323, 322, 321, 320), (320, 321, 324, 325), (312, 311, 322, 323), (311, 277, 321, 322), (289, 293, 325, 324), (284, 312, 323, 320), (331, 329, 328, 327), (327, 328, 330, 326), (276, 316, 331, 327), (293, 288, 326, 330), (288, 276, 327, 326), (312, 284, 328, 329), (335, 332, 333, 334), (334, 333, 336, 337), (315, 317, 337, 336), (285, 296, 335, 334), (294, 279, 333, 332), (317, 285, 334, 337), (342, 341, 338, 339), (339, 338, 343, 340), (310, 278, 339, 340), (278, 297, 342, 339), (297, 296, 341, 342), (285, 317, 343, 338), (347, 344, 345, 346), (346, 345, 348, 349), (292, 291, 344, 347), (287, 292, 347, 346), (304, 287, 346, 349), (303, 304, 349, 348), (353, 350, 351, 352), (352, 351, 354, 355), (299, 286, 352, 355), (286, 305, 353, 352), (298, 299, 355, 354), (301, 283, 351, 350), (361, 359, 356, 357), (357, 356, 360, 358), (286, 299, 360, 356), (282, 300, 361, 357), (295, 282, 357, 358), (305, 286, 356, 359), (366, 365, 362, 363), (363, 362, 367, 364), (304, 302, 364, 367), (287, 304, 367, 362), (280, 290, 366, 363), (290, 292, 365, 366), (388, 386, 424, 427), (397, 393, 442, 445), (383, 373, 437, 436), (369, 381, 416, 413), (399, 382, 372, 394), (410, 381, 369, 403), (408, 404, 421, 423), (384, 379, 454, 457), (391, 387, 450, 452), (388, 377, 430, 433), (376, 385, 422, 420), (387, 391, 384, 382), (411, 386, 381, 410), (400, 387, 382, 399), (391, 390, 383, 384), (385, 376, 412, 417), (375, 390, 446, 443), (392, 374, 387, 400), (407, 371, 386, 411), (392, 397, 451, 453), (380, 385, 388, 389), (385, 381, 386, 388), (375, 393, 401, 390), (402, 392, 400, 406), (406, 400, 399, 405), (390, 401, 398, 383), (402, 409, 397, 392), (394, 372, 455, 456), (383, 398, 395, 373), (405, 399, 394, 408), (373, 395, 440, 437), (409, 407, 393, 397), (371, 407, 428, 425), (380, 405, 408, 368), (409, 402, 432, 435), (389, 406, 405, 380), (370, 402, 406, 389), (393, 407, 411, 401), (401, 411, 410, 398), (394, 396, 404, 408), (398, 410, 403, 395), (396, 395, 403, 404), (415, 414, 413, 412), (412, 413, 416, 417), (404, 403, 414, 415), (403, 369, 413, 414), (381, 385, 417, 416), (376, 404, 415, 412), (423, 421, 420, 419), (419, 420, 422, 418), (368, 408, 423, 419), (385, 380, 418, 422), (380, 368, 419, 418), (404, 376, 420, 421), (427, 424, 425, 426), (426, 425, 428, 429), (407, 409, 429, 428), (377, 388, 427, 426), (386, 371, 425, 424), (409, 377, 426, 429), (434, 433, 430, 431), (431, 430, 435, 432), (402, 370, 431, 432), (370, 389, 434, 431), (389, 388, 433, 434), (377, 409, 435, 430), (439, 436, 437, 438), (438, 437, 440, 441), (384, 383, 436, 439), (379, 384, 439, 438), (396, 379, 438, 441), (395, 396, 441, 440), (445, 442, 443, 444), (444, 443, 446, 447), (391, 378, 444, 447), (378, 397, 445, 444), (390, 391, 447, 446), (393, 375, 443, 442), (453, 451, 448, 449), (449, 448, 452, 450), (378, 391, 452, 448), (374, 392, 453, 449), (387, 374, 449, 450), (397, 378, 448, 451), (458, 457, 454, 455), (455, 454, 459, 456), (396, 394, 456, 459), (379, 396, 459, 454), (372, 382, 458, 455), (382, 384, 457, 458)])
me_cube_001.use_remesh_preserve_volume = False
me_cube_001.use_remesh_preserve_attributes = False
me_cube_001.use_mirror_vertex_groups = False
me_cube_001.update()
me_cube = bpy.data.meshes.new('Cube')
me_cube.from_pydata([(1.0, 1.0, -1.0), (1.0, -1.0, -1.0), (-1.0, -1.0, -1.0), (-1.0, 1.0, -1.0), (1.0, 1.0, 0.9703), (1.0, -1.0, 0.9703), (-1.0, -1.0, 0.9703), (-1.0, 1.0, 0.9703)], [], [(0, 1, 2, 3), (4, 7, 6, 5), (0, 4, 5, 1), (1, 5, 6, 2), (2, 6, 7, 3), (4, 0, 3, 7)])
me_cube.materials.append(mat_material)
me_cube.use_remesh_preserve_volume = False
me_cube.use_remesh_preserve_attributes = False
me_cube.use_mirror_vertex_groups = False
me_cube.update()

# ---- objects
ob_cylinder_003 = bpy.data.objects.new('Cylinder.003', me_cylinder_003)
ob_cylinder_001 = bpy.data.objects.new('Cylinder.001', me_cylinder_001)
ob_cube_003 = bpy.data.objects.new('Cube.003', me_cube_011)
ob_cube_001 = bpy.data.objects.new('Cube.001', me_cube_001)
ob_cube = bpy.data.objects.new('Cube', me_cube)
ob_lamp = bpy.data.objects.new('Lamp', light_lamp)
ob_camera = bpy.data.objects.new('Camera', cam_camera)

# ---- transforms, parenting, visibility, modifiers, constraints
ob_cylinder_003.location = (0.0, 0.0, 209.8)
ob_cylinder_003.scale = (0.6562, 0.6562, 11.96)
ob_cylinder_003.lineart.crease_threshold = 0.0
ob_cylinder_001.location = (0.0, 0.0, 134.7)
ob_cylinder_001.scale = (4.878, 4.878, 0.9406)
ob_cylinder_001.lineart.crease_threshold = 0.0
ob_cube_003.location = (0.0, 0.0, 132.3)
ob_cube_003.scale = (44.44, 43.29, 30.2)
ob_cube_003.lock_rotations_4d = False
ob_cube_003.empty_display_type = 'ARROWS'
ob_cube_003.lineart.crease_threshold = 0.0
ob_cube_001.location = (0.0, -0.2708, -94.39)
ob_cube_001.scale = (42.93, -41.83, 5.648)
ob_cube_001.lineart.crease_threshold = 0.0
ob_cube.location = (0.0, 0.0, -14.72)
ob_cube.scale = (34.18, 35.61, 121.2)
ob_cube.lock_rotations_4d = False
ob_cube.empty_display_type = 'ARROWS'
ob_cube.lineart.crease_threshold = 0.0
ob_lamp.location = (4.076, 1.005, 5.904)
ob_lamp.rotation_euler = (0.6503, 0.05522, 1.866)
ob_lamp.lock_rotations_4d = False
ob_lamp.empty_display_type = 'ARROWS'
ob_lamp.color = (0.0, 0.0, 0.0, 0.0)
ob_lamp.lineart.crease_threshold = 0.0
ob_camera.location = (7.481, -6.508, 5.344)
ob_camera.rotation_euler = (1.109, 0.0, 0.8149)
ob_camera.lock_rotations_4d = False
ob_camera.empty_display_type = 'ARROWS'
ob_camera.color = (0.0, 0.0, 0.0, 0.0)
ob_camera.display_type = 'WIRE'
ob_camera.lineart.crease_threshold = 0.0

# ---- collection membership
col_collection_1.objects.link(ob_cylinder_003)
col_collection_1.objects.link(ob_cylinder_001)
col_collection_1.objects.link(ob_cube_003)
col_collection_1.objects.link(ob_cube_001)
col_collection_1.objects.link(ob_cube)
col_collection_1.objects.link(ob_lamp)
col_collection_1.objects.link(ob_camera)

# ---- scene / render settings (as saved in the file)
scene.camera = ob_camera
scene.frame_start = 1; scene.frame_end = 250; scene.frame_set(1)
scene.render.engine = 'BLENDER_EEVEE_NEXT'
scene.render.resolution_percentage = 50
scene.render.dither_intensity = 0.0
scene.cycles.use_denoising = False
scene.cycles.samples = 128
scene.cycles.sampling_pattern = 'TABULATED_SOBOL'
scene.cycles.light_sampling_threshold = 0.0
scene.cycles.use_adaptive_sampling = False
scene.cycles.use_light_tree = False
scene.cycles.blur_glossy = 0.0
scene.cycles.sample_clamp_indirect = 0.0
scene.view_settings.view_transform = 'Standard'
bpy.context.view_layer.update()
